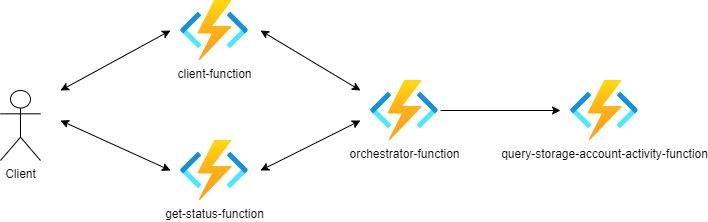

The diagram above was exported from draw.io. Its source (the exported page's mxGraphModel, read from the mxfile embedded in the PNG):
<mxGraphModel dx="1422" dy="762" grid="1" gridSize="10" guides="1" tooltips="1" connect="1" arrows="1" fold="1" page="1" pageScale="1" pageWidth="827" pageHeight="1169" math="0" shadow="0">
  <root>
    <mxCell id="0" />
    <mxCell id="1" parent="0" />
    <mxCell id="7flvzNEROEg9f8e8sSws-1" value="Client" style="shape=umlActor;verticalLabelPosition=bottom;verticalAlign=top;html=1;outlineConnect=0;" vertex="1" parent="1">
      <mxGeometry x="70" y="280" width="40" height="70" as="geometry" />
    </mxCell>
    <mxCell id="7flvzNEROEg9f8e8sSws-2" value="client-function" style="aspect=fixed;html=1;points=[];align=center;image;fontSize=12;image=img/lib/azure2/iot/Function_Apps.svg;" vertex="1" parent="1">
      <mxGeometry x="250" y="190" width="68" height="60" as="geometry" />
    </mxCell>
    <mxCell id="7flvzNEROEg9f8e8sSws-3" value="get-status-function&lt;br&gt;" style="aspect=fixed;html=1;points=[];align=center;image;fontSize=12;image=img/lib/azure2/iot/Function_Apps.svg;" vertex="1" parent="1">
      <mxGeometry x="250" y="330" width="68" height="60" as="geometry" />
    </mxCell>
    <mxCell id="7flvzNEROEg9f8e8sSws-4" value="orchestrator-function" style="aspect=fixed;html=1;points=[];align=center;image;fontSize=12;image=img/lib/azure2/iot/Function_Apps.svg;" vertex="1" parent="1">
      <mxGeometry x="440" y="270" width="68" height="60" as="geometry" />
    </mxCell>
    <mxCell id="7flvzNEROEg9f8e8sSws-5" value="query-storage-account-activity-function" style="aspect=fixed;html=1;points=[];align=center;image;fontSize=12;image=img/lib/azure2/iot/Function_Apps.svg;" vertex="1" parent="1">
      <mxGeometry x="640" y="270" width="68" height="60" as="geometry" />
    </mxCell>
    <mxCell id="7flvzNEROEg9f8e8sSws-12" value="" style="endArrow=classic;startArrow=classic;html=1;rounded=0;" edge="1" parent="1">
      <mxGeometry width="50" height="50" relative="1" as="geometry">
        <mxPoint x="130" y="280" as="sourcePoint" />
        <mxPoint x="240" y="220" as="targetPoint" />
      </mxGeometry>
    </mxCell>
    <mxCell id="7flvzNEROEg9f8e8sSws-13" value="" style="endArrow=classic;startArrow=classic;html=1;rounded=0;" edge="1" parent="1">
      <mxGeometry width="50" height="50" relative="1" as="geometry">
        <mxPoint x="130" y="310" as="sourcePoint" />
        <mxPoint x="240" y="360" as="targetPoint" />
      </mxGeometry>
    </mxCell>
    <mxCell id="7flvzNEROEg9f8e8sSws-15" value="" style="endArrow=classic;startArrow=classic;html=1;rounded=0;" edge="1" parent="1">
      <mxGeometry width="50" height="50" relative="1" as="geometry">
        <mxPoint x="330" y="360" as="sourcePoint" />
        <mxPoint x="430" y="310" as="targetPoint" />
      </mxGeometry>
    </mxCell>
    <mxCell id="7flvzNEROEg9f8e8sSws-16" value="" style="endArrow=classic;startArrow=classic;html=1;rounded=0;" edge="1" parent="1">
      <mxGeometry width="50" height="50" relative="1" as="geometry">
        <mxPoint x="330" y="220" as="sourcePoint" />
        <mxPoint x="430" y="280" as="targetPoint" />
      </mxGeometry>
    </mxCell>
    <mxCell id="7flvzNEROEg9f8e8sSws-17" value="" style="endArrow=classic;html=1;rounded=0;" edge="1" parent="1">
      <mxGeometry width="50" height="50" relative="1" as="geometry">
        <mxPoint x="510" y="300" as="sourcePoint" />
        <mxPoint x="630" y="300" as="targetPoint" />
      </mxGeometry>
    </mxCell>
  </root>
</mxGraphModel>